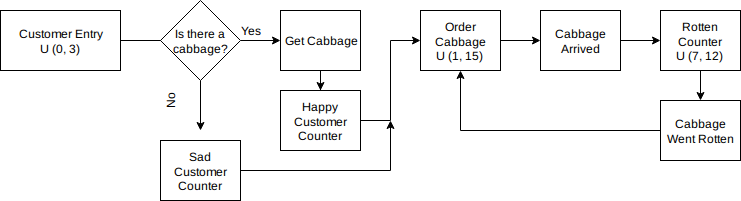

The diagram above was exported from draw.io. Its source (the exported page's mxGraphModel, read from the mxfile embedded in the PNG):
<mxGraphModel dx="840" dy="433" grid="1" gridSize="10" guides="1" tooltips="1" connect="1" arrows="1" fold="1" page="1" pageScale="1" pageWidth="850" pageHeight="1100" math="0" shadow="0">
  <root>
    <mxCell id="0" />
    <mxCell id="1" parent="0" />
    <mxCell id="-i3nygUJ964xb2e2QmHG-3" value="" style="edgeStyle=orthogonalEdgeStyle;rounded=0;orthogonalLoop=1;jettySize=auto;html=1;" edge="1" parent="1" source="-i3nygUJ964xb2e2QmHG-1">
      <mxGeometry relative="1" as="geometry">
        <mxPoint x="220" y="50" as="targetPoint" />
      </mxGeometry>
    </mxCell>
    <mxCell id="-i3nygUJ964xb2e2QmHG-1" value="&lt;div&gt;Customer Entry&lt;/div&gt;&lt;div&gt;U (0, 3)&lt;br&gt;&lt;/div&gt;" style="rounded=0;whiteSpace=wrap;html=1;" vertex="1" parent="1">
      <mxGeometry x="20" y="20" width="120" height="60" as="geometry" />
    </mxCell>
    <mxCell id="-i3nygUJ964xb2e2QmHG-5" style="edgeStyle=orthogonalEdgeStyle;rounded=0;orthogonalLoop=1;jettySize=auto;html=1;exitX=1;exitY=0.5;exitDx=0;exitDy=0;" edge="1" parent="1" source="-i3nygUJ964xb2e2QmHG-4">
      <mxGeometry relative="1" as="geometry">
        <mxPoint x="300" y="50" as="targetPoint" />
      </mxGeometry>
    </mxCell>
    <mxCell id="-i3nygUJ964xb2e2QmHG-9" style="edgeStyle=orthogonalEdgeStyle;rounded=0;orthogonalLoop=1;jettySize=auto;html=1;exitX=0.5;exitY=1;exitDx=0;exitDy=0;" edge="1" parent="1" source="-i3nygUJ964xb2e2QmHG-4">
      <mxGeometry relative="1" as="geometry">
        <mxPoint x="220" y="140" as="targetPoint" />
      </mxGeometry>
    </mxCell>
    <mxCell id="-i3nygUJ964xb2e2QmHG-4" value="Is there a cabbage?" style="rhombus;whiteSpace=wrap;html=1;" vertex="1" parent="1">
      <mxGeometry x="180" y="10" width="80" height="80" as="geometry" />
    </mxCell>
    <mxCell id="-i3nygUJ964xb2e2QmHG-12" value="" style="edgeStyle=orthogonalEdgeStyle;rounded=0;orthogonalLoop=1;jettySize=auto;html=1;" edge="1" parent="1" source="-i3nygUJ964xb2e2QmHG-6" target="-i3nygUJ964xb2e2QmHG-11">
      <mxGeometry relative="1" as="geometry" />
    </mxCell>
    <mxCell id="-i3nygUJ964xb2e2QmHG-6" value="Get Cabbage" style="rounded=0;whiteSpace=wrap;html=1;" vertex="1" parent="1">
      <mxGeometry x="300" y="20" width="80" height="60" as="geometry" />
    </mxCell>
    <mxCell id="-i3nygUJ964xb2e2QmHG-20" value="" style="edgeStyle=orthogonalEdgeStyle;rounded=0;orthogonalLoop=1;jettySize=auto;html=1;" edge="1" parent="1" source="-i3nygUJ964xb2e2QmHG-14" target="-i3nygUJ964xb2e2QmHG-19">
      <mxGeometry relative="1" as="geometry" />
    </mxCell>
    <mxCell id="-i3nygUJ964xb2e2QmHG-14" value="&lt;div&gt;Order Cabbage&lt;/div&gt;&lt;div&gt;U (1, 15)&lt;br&gt;&lt;/div&gt;" style="rounded=0;whiteSpace=wrap;html=1;" vertex="1" parent="1">
      <mxGeometry x="440" y="20" width="80" height="60" as="geometry" />
    </mxCell>
    <mxCell id="-i3nygUJ964xb2e2QmHG-22" value="" style="edgeStyle=orthogonalEdgeStyle;rounded=0;orthogonalLoop=1;jettySize=auto;html=1;" edge="1" parent="1" source="-i3nygUJ964xb2e2QmHG-19" target="-i3nygUJ964xb2e2QmHG-21">
      <mxGeometry relative="1" as="geometry" />
    </mxCell>
    <mxCell id="-i3nygUJ964xb2e2QmHG-19" value="Cabbage Arrived" style="rounded=0;whiteSpace=wrap;html=1;" vertex="1" parent="1">
      <mxGeometry x="560" y="20" width="80" height="60" as="geometry" />
    </mxCell>
    <mxCell id="-i3nygUJ964xb2e2QmHG-24" value="" style="edgeStyle=orthogonalEdgeStyle;rounded=0;orthogonalLoop=1;jettySize=auto;html=1;" edge="1" parent="1" source="-i3nygUJ964xb2e2QmHG-21" target="-i3nygUJ964xb2e2QmHG-23">
      <mxGeometry relative="1" as="geometry" />
    </mxCell>
    <mxCell id="-i3nygUJ964xb2e2QmHG-21" value="&lt;div&gt;Rotten Counter&lt;/div&gt;&lt;div&gt;U (7, 12)&lt;br&gt;&lt;/div&gt;" style="rounded=0;whiteSpace=wrap;html=1;" vertex="1" parent="1">
      <mxGeometry x="680" y="20" width="80" height="60" as="geometry" />
    </mxCell>
    <mxCell id="-i3nygUJ964xb2e2QmHG-25" style="edgeStyle=orthogonalEdgeStyle;rounded=0;orthogonalLoop=1;jettySize=auto;html=1;exitX=0;exitY=0.5;exitDx=0;exitDy=0;entryX=0.5;entryY=1;entryDx=0;entryDy=0;" edge="1" parent="1" source="-i3nygUJ964xb2e2QmHG-23" target="-i3nygUJ964xb2e2QmHG-14">
      <mxGeometry relative="1" as="geometry" />
    </mxCell>
    <mxCell id="-i3nygUJ964xb2e2QmHG-23" value="Cabbage Went Rotten" style="rounded=0;whiteSpace=wrap;html=1;" vertex="1" parent="1">
      <mxGeometry x="680" y="110" width="80" height="60" as="geometry" />
    </mxCell>
    <mxCell id="-i3nygUJ964xb2e2QmHG-17" style="edgeStyle=orthogonalEdgeStyle;rounded=0;orthogonalLoop=1;jettySize=auto;html=1;exitX=1;exitY=0.5;exitDx=0;exitDy=0;entryX=0;entryY=0.5;entryDx=0;entryDy=0;" edge="1" parent="1" source="-i3nygUJ964xb2e2QmHG-11" target="-i3nygUJ964xb2e2QmHG-14">
      <mxGeometry relative="1" as="geometry" />
    </mxCell>
    <mxCell id="-i3nygUJ964xb2e2QmHG-11" value="Happy Customer Counter" style="rounded=0;whiteSpace=wrap;html=1;" vertex="1" parent="1">
      <mxGeometry x="300" y="100" width="80" height="60" as="geometry" />
    </mxCell>
    <mxCell id="-i3nygUJ964xb2e2QmHG-7" value="Yes" style="text;html=1;strokeColor=none;fillColor=none;align=center;verticalAlign=middle;whiteSpace=wrap;rounded=0;" vertex="1" parent="1">
      <mxGeometry x="250" y="30" width="40" height="20" as="geometry" />
    </mxCell>
    <mxCell id="-i3nygUJ964xb2e2QmHG-8" value="No" style="text;html=1;strokeColor=none;fillColor=none;align=center;verticalAlign=middle;whiteSpace=wrap;rounded=0;rotation=-90;" vertex="1" parent="1">
      <mxGeometry x="170" y="100" width="40" height="20" as="geometry" />
    </mxCell>
    <mxCell id="-i3nygUJ964xb2e2QmHG-18" style="edgeStyle=orthogonalEdgeStyle;rounded=0;orthogonalLoop=1;jettySize=auto;html=1;exitX=1;exitY=0.5;exitDx=0;exitDy=0;" edge="1" parent="1" source="-i3nygUJ964xb2e2QmHG-13">
      <mxGeometry relative="1" as="geometry">
        <mxPoint x="410" y="130" as="targetPoint" />
      </mxGeometry>
    </mxCell>
    <mxCell id="-i3nygUJ964xb2e2QmHG-13" value="Sad Customer Counter" style="rounded=0;whiteSpace=wrap;html=1;" vertex="1" parent="1">
      <mxGeometry x="180" y="150" width="80" height="60" as="geometry" />
    </mxCell>
  </root>
</mxGraphModel>